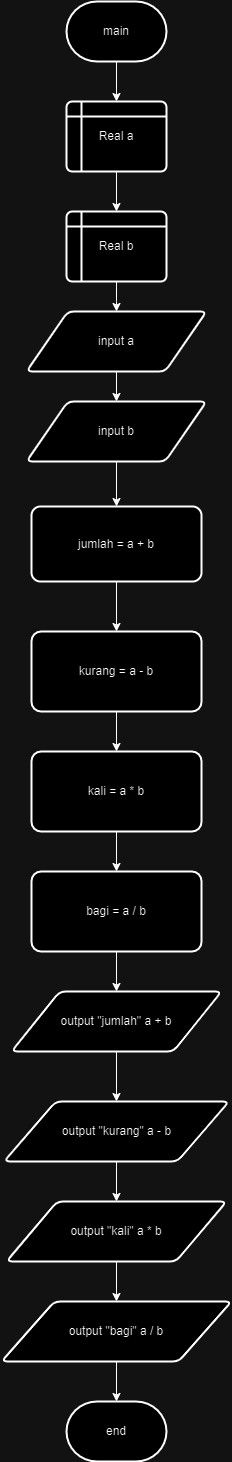

The diagram above was exported from draw.io. Its source (the exported page's mxGraphModel, read from the mxfile embedded in the PNG):
<mxGraphModel dx="794" dy="424" grid="1" gridSize="10" guides="1" tooltips="1" connect="1" arrows="1" fold="1" page="1" pageScale="1" pageWidth="827" pageHeight="1169" math="0" shadow="0">
  <root>
    <mxCell id="0" />
    <mxCell id="1" parent="0" />
    <mxCell id="OWDKalEiZmocQjWJ2n0c-4" value="" style="edgeStyle=orthogonalEdgeStyle;rounded=0;orthogonalLoop=1;jettySize=auto;html=1;" edge="1" parent="1" source="OWDKalEiZmocQjWJ2n0c-1" target="OWDKalEiZmocQjWJ2n0c-2">
      <mxGeometry relative="1" as="geometry" />
    </mxCell>
    <mxCell id="OWDKalEiZmocQjWJ2n0c-1" value="main" style="strokeWidth=2;html=1;shape=mxgraph.flowchart.terminator;whiteSpace=wrap;" vertex="1" parent="1">
      <mxGeometry x="350" y="50" width="100" height="60" as="geometry" />
    </mxCell>
    <mxCell id="OWDKalEiZmocQjWJ2n0c-6" value="" style="edgeStyle=orthogonalEdgeStyle;rounded=0;orthogonalLoop=1;jettySize=auto;html=1;" edge="1" parent="1" source="OWDKalEiZmocQjWJ2n0c-2" target="OWDKalEiZmocQjWJ2n0c-5">
      <mxGeometry relative="1" as="geometry" />
    </mxCell>
    <mxCell id="OWDKalEiZmocQjWJ2n0c-2" value="Real a" style="shape=internalStorage;whiteSpace=wrap;html=1;dx=15;dy=15;rounded=1;arcSize=8;strokeWidth=2;" vertex="1" parent="1">
      <mxGeometry x="350" y="150" width="100" height="70" as="geometry" />
    </mxCell>
    <mxCell id="OWDKalEiZmocQjWJ2n0c-9" value="" style="edgeStyle=orthogonalEdgeStyle;rounded=0;orthogonalLoop=1;jettySize=auto;html=1;" edge="1" parent="1" source="OWDKalEiZmocQjWJ2n0c-5">
      <mxGeometry relative="1" as="geometry">
        <mxPoint x="400" y="360" as="targetPoint" />
      </mxGeometry>
    </mxCell>
    <mxCell id="OWDKalEiZmocQjWJ2n0c-5" value="Real b" style="shape=internalStorage;whiteSpace=wrap;html=1;dx=15;dy=15;rounded=1;arcSize=8;strokeWidth=2;" vertex="1" parent="1">
      <mxGeometry x="350" y="260" width="100" height="70" as="geometry" />
    </mxCell>
    <mxCell id="OWDKalEiZmocQjWJ2n0c-10" value="" style="edgeStyle=orthogonalEdgeStyle;rounded=0;orthogonalLoop=1;jettySize=auto;html=1;" edge="1" parent="1">
      <mxGeometry relative="1" as="geometry">
        <mxPoint x="400" y="420" as="sourcePoint" />
        <mxPoint x="400" y="390" as="targetPoint" />
      </mxGeometry>
    </mxCell>
    <mxCell id="OWDKalEiZmocQjWJ2n0c-13" value="" style="edgeStyle=orthogonalEdgeStyle;rounded=0;orthogonalLoop=1;jettySize=auto;html=1;" edge="1" parent="1" source="OWDKalEiZmocQjWJ2n0c-11" target="OWDKalEiZmocQjWJ2n0c-12">
      <mxGeometry relative="1" as="geometry" />
    </mxCell>
    <mxCell id="OWDKalEiZmocQjWJ2n0c-11" value="input a" style="shape=parallelogram;html=1;strokeWidth=2;perimeter=parallelogramPerimeter;whiteSpace=wrap;rounded=1;arcSize=12;size=0.23;" vertex="1" parent="1">
      <mxGeometry x="310" y="360" width="180" height="60" as="geometry" />
    </mxCell>
    <mxCell id="OWDKalEiZmocQjWJ2n0c-16" value="" style="edgeStyle=orthogonalEdgeStyle;rounded=0;orthogonalLoop=1;jettySize=auto;html=1;" edge="1" parent="1" source="OWDKalEiZmocQjWJ2n0c-12" target="OWDKalEiZmocQjWJ2n0c-15">
      <mxGeometry relative="1" as="geometry" />
    </mxCell>
    <mxCell id="OWDKalEiZmocQjWJ2n0c-12" value="input b" style="shape=parallelogram;html=1;strokeWidth=2;perimeter=parallelogramPerimeter;whiteSpace=wrap;rounded=1;arcSize=12;size=0.23;" vertex="1" parent="1">
      <mxGeometry x="310" y="450" width="180" height="60" as="geometry" />
    </mxCell>
    <mxCell id="OWDKalEiZmocQjWJ2n0c-18" value="" style="edgeStyle=orthogonalEdgeStyle;rounded=0;orthogonalLoop=1;jettySize=auto;html=1;" edge="1" parent="1" source="OWDKalEiZmocQjWJ2n0c-15" target="OWDKalEiZmocQjWJ2n0c-17">
      <mxGeometry relative="1" as="geometry" />
    </mxCell>
    <mxCell id="OWDKalEiZmocQjWJ2n0c-15" value="jumlah = a + b" style="whiteSpace=wrap;html=1;strokeWidth=2;rounded=1;arcSize=12;" vertex="1" parent="1">
      <mxGeometry x="315" y="555" width="170" height="75" as="geometry" />
    </mxCell>
    <mxCell id="OWDKalEiZmocQjWJ2n0c-20" value="" style="edgeStyle=orthogonalEdgeStyle;rounded=0;orthogonalLoop=1;jettySize=auto;html=1;" edge="1" parent="1" source="OWDKalEiZmocQjWJ2n0c-17" target="OWDKalEiZmocQjWJ2n0c-19">
      <mxGeometry relative="1" as="geometry" />
    </mxCell>
    <mxCell id="OWDKalEiZmocQjWJ2n0c-17" value="kurang = a - b" style="whiteSpace=wrap;html=1;strokeWidth=2;rounded=1;arcSize=12;" vertex="1" parent="1">
      <mxGeometry x="315" y="680" width="170" height="80" as="geometry" />
    </mxCell>
    <mxCell id="OWDKalEiZmocQjWJ2n0c-22" value="" style="edgeStyle=orthogonalEdgeStyle;rounded=0;orthogonalLoop=1;jettySize=auto;html=1;" edge="1" parent="1" source="OWDKalEiZmocQjWJ2n0c-19" target="OWDKalEiZmocQjWJ2n0c-21">
      <mxGeometry relative="1" as="geometry" />
    </mxCell>
    <mxCell id="OWDKalEiZmocQjWJ2n0c-19" value="kali = a * b" style="whiteSpace=wrap;html=1;strokeWidth=2;rounded=1;arcSize=12;" vertex="1" parent="1">
      <mxGeometry x="315" y="800" width="170" height="80" as="geometry" />
    </mxCell>
    <mxCell id="OWDKalEiZmocQjWJ2n0c-26" value="" style="edgeStyle=orthogonalEdgeStyle;rounded=0;orthogonalLoop=1;jettySize=auto;html=1;" edge="1" parent="1" source="OWDKalEiZmocQjWJ2n0c-21" target="OWDKalEiZmocQjWJ2n0c-25">
      <mxGeometry relative="1" as="geometry" />
    </mxCell>
    <mxCell id="OWDKalEiZmocQjWJ2n0c-21" value="bagi = a / b" style="whiteSpace=wrap;html=1;strokeWidth=2;rounded=1;arcSize=12;" vertex="1" parent="1">
      <mxGeometry x="315" y="920" width="170" height="80" as="geometry" />
    </mxCell>
    <mxCell id="OWDKalEiZmocQjWJ2n0c-31" value="" style="edgeStyle=orthogonalEdgeStyle;rounded=0;orthogonalLoop=1;jettySize=auto;html=1;" edge="1" parent="1" source="OWDKalEiZmocQjWJ2n0c-23" target="OWDKalEiZmocQjWJ2n0c-30">
      <mxGeometry relative="1" as="geometry" />
    </mxCell>
    <mxCell id="OWDKalEiZmocQjWJ2n0c-23" value="output &quot;kali&quot; a * b" style="shape=parallelogram;html=1;strokeWidth=2;perimeter=parallelogramPerimeter;whiteSpace=wrap;rounded=1;arcSize=12;size=0.23;" vertex="1" parent="1">
      <mxGeometry x="290" y="1250" width="220" height="60" as="geometry" />
    </mxCell>
    <mxCell id="OWDKalEiZmocQjWJ2n0c-29" value="" style="edgeStyle=orthogonalEdgeStyle;rounded=0;orthogonalLoop=1;jettySize=auto;html=1;" edge="1" parent="1" source="OWDKalEiZmocQjWJ2n0c-24" target="OWDKalEiZmocQjWJ2n0c-23">
      <mxGeometry relative="1" as="geometry" />
    </mxCell>
    <mxCell id="OWDKalEiZmocQjWJ2n0c-24" value="output &quot;kurang&quot; a - b" style="shape=parallelogram;html=1;strokeWidth=2;perimeter=parallelogramPerimeter;whiteSpace=wrap;rounded=1;arcSize=12;size=0.23;" vertex="1" parent="1">
      <mxGeometry x="287.5" y="1150" width="225" height="60" as="geometry" />
    </mxCell>
    <mxCell id="OWDKalEiZmocQjWJ2n0c-27" value="" style="edgeStyle=orthogonalEdgeStyle;rounded=0;orthogonalLoop=1;jettySize=auto;html=1;" edge="1" parent="1" source="OWDKalEiZmocQjWJ2n0c-25" target="OWDKalEiZmocQjWJ2n0c-24">
      <mxGeometry relative="1" as="geometry" />
    </mxCell>
    <mxCell id="OWDKalEiZmocQjWJ2n0c-25" value="output &quot;jumlah&quot; a + b" style="shape=parallelogram;html=1;strokeWidth=2;perimeter=parallelogramPerimeter;whiteSpace=wrap;rounded=1;arcSize=12;size=0.23;" vertex="1" parent="1">
      <mxGeometry x="295" y="1040" width="210" height="60" as="geometry" />
    </mxCell>
    <mxCell id="OWDKalEiZmocQjWJ2n0c-34" value="" style="edgeStyle=orthogonalEdgeStyle;rounded=0;orthogonalLoop=1;jettySize=auto;html=1;" edge="1" parent="1" source="OWDKalEiZmocQjWJ2n0c-30" target="OWDKalEiZmocQjWJ2n0c-33">
      <mxGeometry relative="1" as="geometry" />
    </mxCell>
    <mxCell id="OWDKalEiZmocQjWJ2n0c-30" value="output &quot;bagi&quot; a / b" style="shape=parallelogram;html=1;strokeWidth=2;perimeter=parallelogramPerimeter;whiteSpace=wrap;rounded=1;arcSize=12;size=0.23;" vertex="1" parent="1">
      <mxGeometry x="285" y="1350" width="230" height="60" as="geometry" />
    </mxCell>
    <mxCell id="OWDKalEiZmocQjWJ2n0c-33" value="end" style="strokeWidth=2;html=1;shape=mxgraph.flowchart.terminator;whiteSpace=wrap;" vertex="1" parent="1">
      <mxGeometry x="350" y="1450" width="100" height="60" as="geometry" />
    </mxCell>
  </root>
</mxGraphModel>